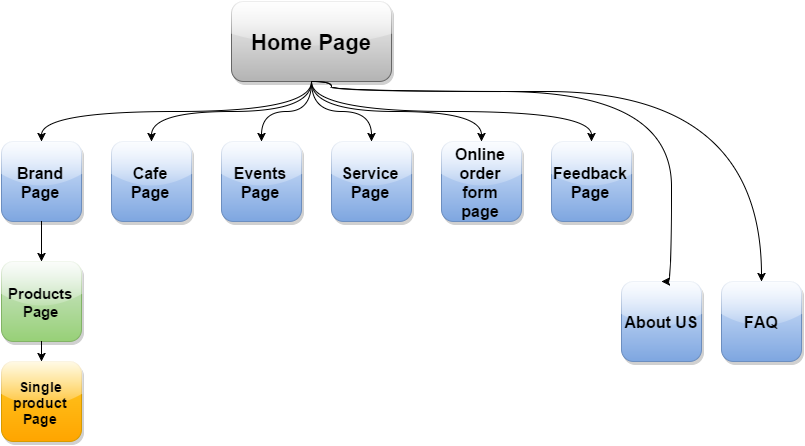

The diagram above was exported from draw.io. Its source (the exported page's mxGraphModel, read from the mxfile embedded in the PNG):
<mxGraphModel dx="776" dy="453" grid="1" gridSize="10" guides="1" tooltips="1" connect="1" fold="1" page="1" pageScale="1" pageWidth="826" pageHeight="1169" style="default-style2" math="0">
  <root>
    <mxCell id="9d94e6c6549abf4-0" />
    <mxCell id="9d94e6c6549abf4-1" parent="9d94e6c6549abf4-0" />
    <mxCell id="9d94e6c6549abf4-2" value="&lt;b&gt;&lt;font style=&quot;font-size: 22px&quot;&gt;Home Page&lt;/font&gt;&lt;/b&gt;" style="rounded=1;whiteSpace=wrap;html=1;gray" vertex="1" parent="9d94e6c6549abf4-1">
      <mxGeometry x="250" y="10" width="160" height="80" as="geometry" />
    </mxCell>
    <mxCell id="9d94e6c6549abf4-3" value="&lt;b&gt;&lt;font style=&quot;font-size: 16px&quot;&gt;Brand Page&lt;/font&gt;&lt;/b&gt;" style="rounded=1;whiteSpace=wrap;html=1;blue" vertex="1" parent="9d94e6c6549abf4-1">
      <mxGeometry x="20" y="150" width="80" height="80" as="geometry" />
    </mxCell>
    <mxCell id="9d94e6c6549abf4-4" value="&lt;font style=&quot;font-size: 15px&quot;&gt;&lt;b&gt;Products Page&lt;/b&gt;&lt;/font&gt;" style="rounded=1;whiteSpace=wrap;html=1;green" vertex="1" parent="9d94e6c6549abf4-1">
      <mxGeometry x="20" y="270" width="80" height="80" as="geometry" />
    </mxCell>
    <mxCell id="9d94e6c6549abf4-5" value="&lt;b&gt;&lt;font style=&quot;font-size: 16px&quot;&gt;Cafe Page&lt;/font&gt;&lt;/b&gt;" style="rounded=1;whiteSpace=wrap;html=1;blue" vertex="1" parent="9d94e6c6549abf4-1">
      <mxGeometry x="130" y="150" width="80" height="80" as="geometry" />
    </mxCell>
    <mxCell id="9d94e6c6549abf4-6" value="&lt;font style=&quot;font-size: 16px&quot;&gt;&lt;b&gt;Feedback Page&lt;/b&gt;&lt;/font&gt;" style="rounded=1;whiteSpace=wrap;html=1;blue" vertex="1" parent="9d94e6c6549abf4-1">
      <mxGeometry x="570" y="150" width="80" height="80" as="geometry" />
    </mxCell>
    <mxCell id="9d94e6c6549abf4-7" value="&lt;font style=&quot;font-size: 16px&quot;&gt;&lt;b&gt;Service Page&lt;/b&gt;&lt;/font&gt;" style="rounded=1;whiteSpace=wrap;html=1;blue" vertex="1" parent="9d94e6c6549abf4-1">
      <mxGeometry x="350" y="150" width="80" height="80" as="geometry" />
    </mxCell>
    <mxCell id="9d94e6c6549abf4-8" value="&lt;font style=&quot;font-size: 16px&quot;&gt;&lt;b&gt;Events Page&lt;/b&gt;&lt;/font&gt;" style="rounded=1;whiteSpace=wrap;html=1;blue" vertex="1" parent="9d94e6c6549abf4-1">
      <mxGeometry x="240" y="150" width="80" height="80" as="geometry" />
    </mxCell>
    <mxCell id="9d94e6c6549abf4-9" value="&lt;b&gt;&lt;font style=&quot;font-size: 14px&quot;&gt;Single product Page&lt;/font&gt;&lt;/b&gt;" style="rounded=1;whiteSpace=wrap;html=1;orange" vertex="1" parent="9d94e6c6549abf4-1">
      <mxGeometry x="20" y="370" width="80" height="80" as="geometry" />
    </mxCell>
    <mxCell id="9d94e6c6549abf4-10" value="&lt;font style=&quot;font-size: 16px&quot;&gt;&lt;b&gt;Online order form page&lt;/b&gt;&lt;/font&gt;" style="rounded=1;whiteSpace=wrap;html=1;blue" vertex="1" parent="9d94e6c6549abf4-1">
      <mxGeometry x="460" y="150" width="80" height="80" as="geometry" />
    </mxCell>
    <mxCell id="9d94e6c6549abf4-12" value="&lt;font style=&quot;font-size: 16px&quot;&gt;&lt;b&gt;About US&lt;/b&gt;&lt;/font&gt;" style="rounded=1;whiteSpace=wrap;html=1;blue" vertex="1" parent="9d94e6c6549abf4-1">
      <mxGeometry x="640" y="290" width="80" height="80" as="geometry" />
    </mxCell>
    <mxCell id="9d94e6c6549abf4-13" value="&lt;font style=&quot;font-size: 16px&quot;&gt;&lt;b&gt;FAQ&lt;/b&gt;&lt;/font&gt;" style="rounded=1;whiteSpace=wrap;html=1;blue" vertex="1" parent="9d94e6c6549abf4-1">
      <mxGeometry x="740" y="290" width="80" height="80" as="geometry" />
    </mxCell>
    <mxCell id="9d94e6c6549abf4-14" style="edgeStyle=orthogonalEdgeStyle;curved=1;rounded=0;html=1;exitX=0.5;exitY=1;entryX=0.5;entryY=0;" edge="1" parent="9d94e6c6549abf4-1" source="9d94e6c6549abf4-2" target="9d94e6c6549abf4-3">
      <mxGeometry relative="1" as="geometry" />
    </mxCell>
    <mxCell id="9d94e6c6549abf4-15" style="edgeStyle=orthogonalEdgeStyle;curved=1;rounded=0;html=1;exitX=0.5;exitY=1;entryX=0.5;entryY=0;" edge="1" parent="9d94e6c6549abf4-1" source="9d94e6c6549abf4-2" target="9d94e6c6549abf4-5">
      <mxGeometry relative="1" as="geometry" />
    </mxCell>
    <mxCell id="9d94e6c6549abf4-17" style="edgeStyle=orthogonalEdgeStyle;curved=1;rounded=0;html=1;exitX=0.5;exitY=1;entryX=0.5;entryY=0;" edge="1" parent="9d94e6c6549abf4-1" source="9d94e6c6549abf4-2" target="9d94e6c6549abf4-8">
      <mxGeometry relative="1" as="geometry" />
    </mxCell>
    <mxCell id="9d94e6c6549abf4-18" style="edgeStyle=orthogonalEdgeStyle;curved=1;rounded=0;html=1;exitX=0.5;exitY=1;" edge="1" parent="9d94e6c6549abf4-1" source="9d94e6c6549abf4-2">
      <mxGeometry relative="1" as="geometry">
        <mxPoint x="390" y="150" as="targetPoint" />
      </mxGeometry>
    </mxCell>
    <mxCell id="9d94e6c6549abf4-19" style="edgeStyle=orthogonalEdgeStyle;curved=1;rounded=0;html=1;exitX=0.5;exitY=1;entryX=0.5;entryY=0;" edge="1" parent="9d94e6c6549abf4-1" source="9d94e6c6549abf4-2" target="9d94e6c6549abf4-10">
      <mxGeometry relative="1" as="geometry" />
    </mxCell>
    <mxCell id="9d94e6c6549abf4-20" style="edgeStyle=orthogonalEdgeStyle;curved=1;rounded=0;html=1;exitX=0.5;exitY=1;entryX=0.5;entryY=0;" edge="1" parent="9d94e6c6549abf4-1" source="9d94e6c6549abf4-2" target="9d94e6c6549abf4-6">
      <mxGeometry relative="1" as="geometry" />
    </mxCell>
    <mxCell id="9d94e6c6549abf4-21" style="edgeStyle=orthogonalEdgeStyle;curved=1;rounded=0;html=1;exitX=0.5;exitY=1;" edge="1" parent="9d94e6c6549abf4-1" source="9d94e6c6549abf4-2">
      <mxGeometry relative="1" as="geometry">
        <mxPoint x="680" y="290" as="targetPoint" />
        <Array as="points">
          <mxPoint x="350" y="100" />
          <mxPoint x="690" y="100" />
          <mxPoint x="690" y="290" />
        </Array>
      </mxGeometry>
    </mxCell>
    <mxCell id="9d94e6c6549abf4-22" style="edgeStyle=orthogonalEdgeStyle;curved=1;rounded=0;html=1;exitX=0.5;exitY=1;" edge="1" parent="9d94e6c6549abf4-1" source="9d94e6c6549abf4-2" target="9d94e6c6549abf4-13">
      <mxGeometry relative="1" as="geometry">
        <Array as="points">
          <mxPoint x="350" y="100" />
          <mxPoint x="780" y="100" />
        </Array>
      </mxGeometry>
    </mxCell>
    <mxCell id="9d94e6c6549abf4-23" style="edgeStyle=orthogonalEdgeStyle;curved=1;rounded=0;html=1;exitX=1;exitY=0.5;entryX=1;entryY=0.5;" edge="1" parent="9d94e6c6549abf4-1" source="9d94e6c6549abf4-7" target="9d94e6c6549abf4-7">
      <mxGeometry relative="1" as="geometry" />
    </mxCell>
    <mxCell id="9d94e6c6549abf4-24" style="edgeStyle=orthogonalEdgeStyle;curved=1;rounded=0;html=1;exitX=0.5;exitY=1;entryX=0.5;entryY=0;" edge="1" parent="9d94e6c6549abf4-1" source="9d94e6c6549abf4-3" target="9d94e6c6549abf4-4">
      <mxGeometry relative="1" as="geometry" />
    </mxCell>
    <mxCell id="9d94e6c6549abf4-25" style="edgeStyle=orthogonalEdgeStyle;curved=1;rounded=0;html=1;exitX=0.5;exitY=1;" edge="1" parent="9d94e6c6549abf4-1" source="9d94e6c6549abf4-4" target="9d94e6c6549abf4-9">
      <mxGeometry relative="1" as="geometry" />
    </mxCell>
  </root>
</mxGraphModel>